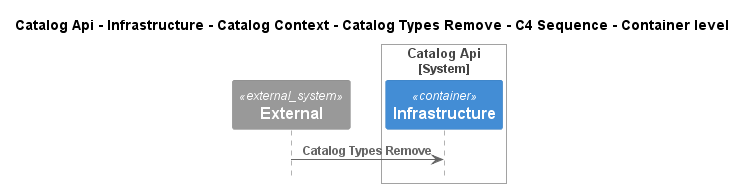

The diagram above was rendered by PlantUML. Its source (embedded in the PNG):
@startuml
!pragma layout smetana
!include ..\..\..\..\..\..\..\..\..\..\..\.c4s\C4_Sequence.puml

title Catalog Api - Infrastructure - Catalog Context - Catalog Types Remove - C4 Sequence - Container level

System_Ext(C4InterFlow.SoftwareSystems.ExternalSystem, "External", "")

System_Boundary(dotnet.eShop.Architecture.SoftwareSystems.CatalogApi, "Catalog Api")
    Container(dotnet.eShop.Architecture.SoftwareSystems.CatalogApi.Containers.Infrastructure, "Infrastructure", "", "")
Boundary_End()

Rel(C4InterFlow.SoftwareSystems.ExternalSystem, dotnet.eShop.Architecture.SoftwareSystems.CatalogApi.Containers.Infrastructure, "Catalog Types Remove")


@enduml